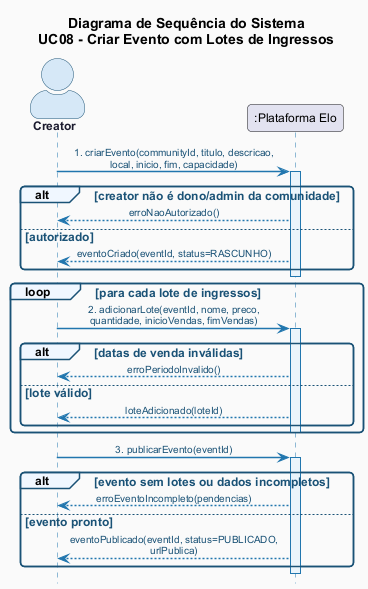

The diagram above was rendered by PlantUML. Its source (embedded in the PNG):
@startuml ssd-criar-evento
!include _estilo-comum.puml

title Diagrama de Sequência do Sistema\nUC08 - Criar Evento com Lotes de Ingressos

hide footbox
skinparam sequenceMessageAlign center
skinparam sequenceArrowThickness 1.5
skinparam maxmessagesize 220
skinparam actorStyle awesome

skinparam sequence {
  ArrowColor              #2176AE
  ArrowFontColor          #1A5276
  LifeLineBorderColor     #2176AE
  LifeLineBackgroundColor #EAF4FB
  GroupBackgroundColor    #F0F7FF
  GroupBorderColor        #1A5276
  GroupFontColor          #1A5276
}

actor "Creator" as CRE
participant ":Plataforma Elo" as SYS

CRE -> SYS : 1. criarEvento(communityId, titulo, descricao, local, inicio, fim, capacidade)
activate SYS
alt creator não é dono/admin da comunidade
  SYS --> CRE : erroNaoAutorizado()
else autorizado
  SYS --> CRE : eventoCriado(eventId, status=RASCUNHO)
end
deactivate SYS

loop para cada lote de ingressos
  CRE -> SYS : 2. adicionarLote(eventId, nome, preco, quantidade, inicioVendas, fimVendas)
  activate SYS
  alt datas de venda inválidas
    SYS --> CRE : erroPeriodoInvalido()
  else lote válido
    SYS --> CRE : loteAdicionado(loteId)
  end
  deactivate SYS
end

CRE -> SYS : 3. publicarEvento(eventId)
activate SYS
alt evento sem lotes ou dados incompletos
  SYS --> CRE : erroEventoIncompleto(pendencias)
else evento pronto
  SYS --> CRE : eventoPublicado(eventId, status=PUBLICADO, urlPublica)
end
deactivate SYS

@enduml